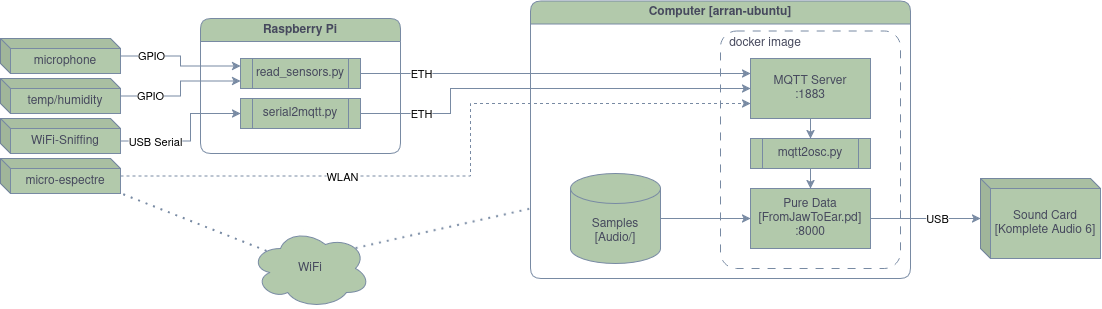

The diagram above was exported from draw.io. Its source (the exported page's mxGraphModel, read from the mxfile embedded in the PNG):
<mxGraphModel dx="1808" dy="804" grid="1" gridSize="10" guides="1" tooltips="1" connect="1" arrows="1" fold="1" page="0" pageScale="1" pageWidth="827" pageHeight="1169" math="0" shadow="0">
  <root>
    <mxCell id="0" />
    <mxCell id="1" parent="0" />
    <mxCell id="bdxl2x54G4Apvdm0GsrH-1" parent="1" style="swimlane;whiteSpace=wrap;html=1;rounded=1;labelBackgroundColor=none;fillColor=#B2C9AB;strokeColor=#788AA3;fontColor=#46495D;roundedPerimeter=1;" value="Computer [arran-ubuntu]" vertex="1">
      <mxGeometry height="277.5" width="380" x="210" y="222.5" as="geometry">
        <mxRectangle height="30" width="180" x="210" y="240" as="alternateBounds" />
      </mxGeometry>
    </mxCell>
    <mxCell id="bdxl2x54G4Apvdm0GsrH-46" parent="bdxl2x54G4Apvdm0GsrH-1" style="rounded=1;whiteSpace=wrap;html=1;roundedPerimeter=1;strokeColor=#788AA3;fontColor=#46495D;fillColor=none;dashed=1;dashPattern=8 8;arcSize=9;" value="" vertex="1">
      <mxGeometry height="237.5" width="180" x="190" y="30" as="geometry" />
    </mxCell>
    <mxCell id="bdxl2x54G4Apvdm0GsrH-3" parent="bdxl2x54G4Apvdm0GsrH-1" style="rounded=0;whiteSpace=wrap;html=1;strokeColor=#788AA3;fontColor=#46495D;fillColor=#B2C9AB;glass=0;shadow=0;multiple=0;labelBackgroundColor=none;" value="&lt;div&gt;Pure Data&lt;/div&gt;&lt;div&gt;[FromJawToEar.pd]&lt;/div&gt;&lt;div&gt;:8000&lt;/div&gt;" vertex="1">
      <mxGeometry height="60" width="120" x="220" y="187.5" as="geometry" />
    </mxCell>
    <mxCell id="bdxl2x54G4Apvdm0GsrH-9" edge="1" parent="bdxl2x54G4Apvdm0GsrH-1" source="bdxl2x54G4Apvdm0GsrH-5" style="edgeStyle=orthogonalEdgeStyle;rounded=0;orthogonalLoop=1;jettySize=auto;html=1;entryX=0;entryY=0.5;entryDx=0;entryDy=0;strokeColor=#788AA3;fontColor=default;defaultLabelBackgroundColor=page;fillColor=#B2C9AB;" target="bdxl2x54G4Apvdm0GsrH-3">
      <mxGeometry relative="1" as="geometry" />
    </mxCell>
    <mxCell id="bdxl2x54G4Apvdm0GsrH-5" parent="bdxl2x54G4Apvdm0GsrH-1" style="shape=cylinder3;whiteSpace=wrap;html=1;boundedLbl=1;backgroundOutline=1;size=15;strokeColor=#788AA3;fontColor=#46495D;fillColor=#B2C9AB;labelBackgroundColor=none;rounded=0;" value="&lt;div&gt;Samples&lt;/div&gt;[Audio/]" vertex="1">
      <mxGeometry height="90" width="90" x="40" y="172.5" as="geometry" />
    </mxCell>
    <mxCell id="bdxl2x54G4Apvdm0GsrH-12" edge="1" parent="bdxl2x54G4Apvdm0GsrH-1" source="bdxl2x54G4Apvdm0GsrH-4" style="edgeStyle=orthogonalEdgeStyle;rounded=0;orthogonalLoop=1;jettySize=auto;html=1;entryX=0.5;entryY=0;entryDx=0;entryDy=0;strokeColor=#788AA3;fontColor=default;defaultLabelBackgroundColor=page;fillColor=#B2C9AB;" target="bdxl2x54G4Apvdm0GsrH-10">
      <mxGeometry relative="1" as="geometry">
        <Array as="points">
          <mxPoint x="280" y="100" />
          <mxPoint x="280" y="100" />
        </Array>
      </mxGeometry>
    </mxCell>
    <mxCell id="bdxl2x54G4Apvdm0GsrH-4" parent="bdxl2x54G4Apvdm0GsrH-1" style="rounded=0;whiteSpace=wrap;html=1;strokeColor=#788AA3;fontColor=#46495D;fillColor=#B2C9AB;labelBackgroundColor=none;" value="&lt;div&gt;MQTT Server&lt;/div&gt;&lt;div&gt;:1883&lt;/div&gt;" vertex="1">
      <mxGeometry height="60" width="120" x="220" y="57.5" as="geometry" />
    </mxCell>
    <mxCell id="bdxl2x54G4Apvdm0GsrH-11" edge="1" parent="bdxl2x54G4Apvdm0GsrH-1" source="bdxl2x54G4Apvdm0GsrH-10" style="edgeStyle=orthogonalEdgeStyle;rounded=0;orthogonalLoop=1;jettySize=auto;html=1;entryX=0.5;entryY=0;entryDx=0;entryDy=0;strokeColor=#788AA3;fontColor=default;defaultLabelBackgroundColor=page;fillColor=#B2C9AB;" target="bdxl2x54G4Apvdm0GsrH-3">
      <mxGeometry relative="1" as="geometry" />
    </mxCell>
    <mxCell id="bdxl2x54G4Apvdm0GsrH-10" parent="bdxl2x54G4Apvdm0GsrH-1" style="shape=process;whiteSpace=wrap;html=1;backgroundOutline=1;strokeColor=#788AA3;fontColor=#46495D;fillColor=#B2C9AB;labelBackgroundColor=none;rounded=0;" value="mqtt2osc.py" vertex="1">
      <mxGeometry height="30" width="120" x="220" y="137.5" as="geometry" />
    </mxCell>
    <mxCell id="bdxl2x54G4Apvdm0GsrH-48" parent="bdxl2x54G4Apvdm0GsrH-1" style="text;html=1;whiteSpace=wrap;strokeColor=none;fillColor=none;align=center;verticalAlign=middle;rounded=0;fontColor=#46495D;" value="docker image" vertex="1">
      <mxGeometry height="30" width="110" x="180" y="27.5" as="geometry" />
    </mxCell>
    <mxCell id="bdxl2x54G4Apvdm0GsrH-2" parent="1" style="swimlane;whiteSpace=wrap;html=1;rounded=1;labelBackgroundColor=none;fillColor=#B2C9AB;strokeColor=#788AA3;fontColor=#46495D;roundedPerimeter=1;" value="Raspberry Pi" vertex="1">
      <mxGeometry height="135" width="200" x="-120" y="240" as="geometry">
        <mxRectangle height="30" width="110" x="-120" y="240" as="alternateBounds" />
      </mxGeometry>
    </mxCell>
    <mxCell id="bdxl2x54G4Apvdm0GsrH-13" parent="bdxl2x54G4Apvdm0GsrH-2" style="shape=process;whiteSpace=wrap;html=1;backgroundOutline=1;strokeColor=#788AA3;fontColor=#46495D;fillColor=#B2C9AB;labelBackgroundColor=none;rounded=0;" value="read_sensors.py" vertex="1">
      <mxGeometry height="30" width="120" x="40" y="40" as="geometry" />
    </mxCell>
    <mxCell id="bdxl2x54G4Apvdm0GsrH-22" parent="bdxl2x54G4Apvdm0GsrH-2" style="shape=process;whiteSpace=wrap;html=1;backgroundOutline=1;strokeColor=#788AA3;fontColor=#46495D;fillColor=#B2C9AB;labelBackgroundColor=none;rounded=0;" value="serial2mqtt.py" vertex="1">
      <mxGeometry height="30" width="120" x="40" y="80" as="geometry" />
    </mxCell>
    <mxCell id="bdxl2x54G4Apvdm0GsrH-6" parent="1" style="shape=cube;whiteSpace=wrap;html=1;boundedLbl=1;backgroundOutline=1;darkOpacity=0.05;darkOpacity2=0.1;strokeColor=#788AA3;fontColor=#46495D;fillColor=#B2C9AB;size=10;labelBackgroundColor=none;rounded=0;" value="&lt;div&gt;Sound Card&lt;/div&gt;&lt;div&gt;[Komplete Audio 6]&lt;/div&gt;" vertex="1">
      <mxGeometry height="80" width="120" x="660" y="400" as="geometry" />
    </mxCell>
    <mxCell id="bdxl2x54G4Apvdm0GsrH-7" edge="1" parent="1" source="bdxl2x54G4Apvdm0GsrH-3" style="edgeStyle=orthogonalEdgeStyle;rounded=0;orthogonalLoop=1;jettySize=auto;html=1;strokeColor=#788AA3;fontColor=default;defaultLabelBackgroundColor=page;fillColor=#B2C9AB;" target="bdxl2x54G4Apvdm0GsrH-6">
      <mxGeometry relative="1" as="geometry" />
    </mxCell>
    <mxCell id="bdxl2x54G4Apvdm0GsrH-42" connectable="0" parent="bdxl2x54G4Apvdm0GsrH-7" style="edgeLabel;html=1;align=center;verticalAlign=middle;resizable=0;points=[];inheritText=1;fontColor=#46495D;defaultLabelBackgroundColor=page;rounded=0;" value="USB" vertex="1">
      <mxGeometry relative="1" x="-0.3184" y="-1" as="geometry">
        <mxPoint x="29" y="-1" as="offset" />
      </mxGeometry>
    </mxCell>
    <mxCell id="bdxl2x54G4Apvdm0GsrH-16" edge="1" parent="1" source="bdxl2x54G4Apvdm0GsrH-8" style="edgeStyle=orthogonalEdgeStyle;rounded=0;orthogonalLoop=1;jettySize=auto;html=1;entryX=0;entryY=0.25;entryDx=0;entryDy=0;strokeColor=#788AA3;fontColor=default;defaultLabelBackgroundColor=page;fillColor=#B2C9AB;" target="bdxl2x54G4Apvdm0GsrH-13">
      <mxGeometry relative="1" as="geometry" />
    </mxCell>
    <mxCell id="bdxl2x54G4Apvdm0GsrH-34" connectable="0" parent="bdxl2x54G4Apvdm0GsrH-16" style="edgeLabel;html=1;align=center;verticalAlign=middle;resizable=0;points=[];inheritText=1;fontColor=#46495D;defaultLabelBackgroundColor=page;rounded=0;" value="GPIO" vertex="1">
      <mxGeometry relative="1" x="-0.5077" as="geometry">
        <mxPoint x="-2" as="offset" />
      </mxGeometry>
    </mxCell>
    <mxCell id="bdxl2x54G4Apvdm0GsrH-8" parent="1" style="shape=cube;whiteSpace=wrap;html=1;boundedLbl=1;backgroundOutline=1;darkOpacity=0.05;darkOpacity2=0.1;strokeColor=#788AA3;fontColor=#46495D;fillColor=#B2C9AB;size=10;labelBackgroundColor=none;rounded=0;" value="microphone" vertex="1">
      <mxGeometry height="35" width="120" x="-320" y="260" as="geometry" />
    </mxCell>
    <mxCell id="bdxl2x54G4Apvdm0GsrH-14" edge="1" parent="1" source="bdxl2x54G4Apvdm0GsrH-13" style="edgeStyle=orthogonalEdgeStyle;rounded=0;orthogonalLoop=1;jettySize=auto;html=1;entryX=0;entryY=0.25;entryDx=0;entryDy=0;strokeColor=#788AA3;fontColor=default;defaultLabelBackgroundColor=page;fillColor=#B2C9AB;" target="bdxl2x54G4Apvdm0GsrH-4">
      <mxGeometry relative="1" as="geometry" />
    </mxCell>
    <mxCell id="bdxl2x54G4Apvdm0GsrH-40" connectable="0" parent="bdxl2x54G4Apvdm0GsrH-14" style="edgeLabel;html=1;align=center;verticalAlign=middle;resizable=0;points=[];inheritText=1;fontColor=#46495D;defaultLabelBackgroundColor=page;rounded=0;" value="ETH" vertex="1">
      <mxGeometry relative="1" x="0.0229" as="geometry">
        <mxPoint x="-139" as="offset" />
      </mxGeometry>
    </mxCell>
    <mxCell id="bdxl2x54G4Apvdm0GsrH-17" edge="1" parent="1" source="bdxl2x54G4Apvdm0GsrH-15" style="edgeStyle=orthogonalEdgeStyle;rounded=0;orthogonalLoop=1;jettySize=auto;html=1;entryX=0;entryY=0.75;entryDx=0;entryDy=0;strokeColor=#788AA3;fontColor=default;defaultLabelBackgroundColor=page;fillColor=#B2C9AB;" target="bdxl2x54G4Apvdm0GsrH-13">
      <mxGeometry relative="1" as="geometry" />
    </mxCell>
    <mxCell id="bdxl2x54G4Apvdm0GsrH-37" connectable="0" parent="bdxl2x54G4Apvdm0GsrH-17" style="edgeLabel;html=1;align=center;verticalAlign=middle;resizable=0;points=[];inheritText=1;fontColor=#46495D;defaultLabelBackgroundColor=page;rounded=0;" value="GPIO" vertex="1">
      <mxGeometry relative="1" x="-0.5635" as="geometry">
        <mxPoint as="offset" />
      </mxGeometry>
    </mxCell>
    <mxCell id="bdxl2x54G4Apvdm0GsrH-15" parent="1" style="shape=cube;whiteSpace=wrap;html=1;boundedLbl=1;backgroundOutline=1;darkOpacity=0.05;darkOpacity2=0.1;strokeColor=#788AA3;fontColor=#46495D;fillColor=#B2C9AB;size=10;labelBackgroundColor=none;rounded=0;" value="temp/humidity" vertex="1">
      <mxGeometry height="35" width="120" x="-320" y="300" as="geometry" />
    </mxCell>
    <mxCell id="bdxl2x54G4Apvdm0GsrH-30" edge="1" parent="1" source="bdxl2x54G4Apvdm0GsrH-18" style="edgeStyle=orthogonalEdgeStyle;rounded=0;orthogonalLoop=1;jettySize=auto;html=1;entryX=0;entryY=0.75;entryDx=0;entryDy=0;strokeColor=#788AA3;fontColor=default;defaultLabelBackgroundColor=page;fillColor=#B2C9AB;dashed=1;" target="bdxl2x54G4Apvdm0GsrH-4">
      <mxGeometry relative="1" as="geometry">
        <Array as="points">
          <mxPoint x="150" y="397.5" />
          <mxPoint x="150" y="325" />
        </Array>
      </mxGeometry>
    </mxCell>
    <mxCell id="bdxl2x54G4Apvdm0GsrH-39" connectable="0" parent="bdxl2x54G4Apvdm0GsrH-30" style="edgeLabel;html=1;align=center;verticalAlign=middle;resizable=0;points=[];inheritText=1;fontColor=#46495D;defaultLabelBackgroundColor=page;rounded=0;" value="WLAN" vertex="1">
      <mxGeometry relative="1" x="-0.37" as="geometry">
        <mxPoint y="1" as="offset" />
      </mxGeometry>
    </mxCell>
    <mxCell id="bdxl2x54G4Apvdm0GsrH-18" parent="1" style="shape=cube;whiteSpace=wrap;html=1;boundedLbl=1;backgroundOutline=1;darkOpacity=0.05;darkOpacity2=0.1;strokeColor=#788AA3;fontColor=#46495D;fillColor=#B2C9AB;size=10;labelBackgroundColor=none;rounded=0;" value="micro-espectre" vertex="1">
      <mxGeometry height="35" width="120" x="-320" y="380" as="geometry" />
    </mxCell>
    <mxCell id="bdxl2x54G4Apvdm0GsrH-23" edge="1" parent="1" source="bdxl2x54G4Apvdm0GsrH-20" style="edgeStyle=orthogonalEdgeStyle;rounded=0;orthogonalLoop=1;jettySize=auto;html=1;exitX=1;exitY=0.5;exitDx=0;exitDy=5;exitPerimeter=0;entryX=0;entryY=0.5;entryDx=0;entryDy=0;strokeColor=#788AA3;fontColor=default;defaultLabelBackgroundColor=page;fillColor=#B2C9AB;" target="bdxl2x54G4Apvdm0GsrH-22">
      <mxGeometry relative="1" as="geometry">
        <Array as="points">
          <mxPoint x="-130" y="362.5" />
          <mxPoint x="-130" y="335" />
        </Array>
      </mxGeometry>
    </mxCell>
    <mxCell id="bdxl2x54G4Apvdm0GsrH-38" connectable="0" parent="bdxl2x54G4Apvdm0GsrH-23" style="edgeLabel;html=1;align=center;verticalAlign=middle;resizable=0;points=[];inheritText=1;fontColor=#46495D;defaultLabelBackgroundColor=page;rounded=0;" value="USB Serial" vertex="1">
      <mxGeometry relative="1" x="-0.6068" as="geometry">
        <mxPoint x="5" y="1" as="offset" />
      </mxGeometry>
    </mxCell>
    <mxCell id="bdxl2x54G4Apvdm0GsrH-20" parent="1" style="shape=cube;whiteSpace=wrap;html=1;boundedLbl=1;backgroundOutline=1;darkOpacity=0.05;darkOpacity2=0.1;strokeColor=#788AA3;fontColor=#46495D;fillColor=#B2C9AB;size=10;labelBackgroundColor=none;rounded=0;" value="WiFi-Sniffing" vertex="1">
      <mxGeometry height="35" width="120" x="-320" y="340" as="geometry" />
    </mxCell>
    <mxCell id="bdxl2x54G4Apvdm0GsrH-24" edge="1" parent="1" source="bdxl2x54G4Apvdm0GsrH-22" style="edgeStyle=orthogonalEdgeStyle;rounded=0;orthogonalLoop=1;jettySize=auto;html=1;exitX=1;exitY=0.5;exitDx=0;exitDy=0;entryX=0;entryY=0.5;entryDx=0;entryDy=0;strokeColor=#788AA3;fontColor=default;defaultLabelBackgroundColor=page;fillColor=#B2C9AB;" target="bdxl2x54G4Apvdm0GsrH-4">
      <mxGeometry relative="1" as="geometry">
        <Array as="points">
          <mxPoint x="130" y="335" />
          <mxPoint x="130" y="310" />
        </Array>
      </mxGeometry>
    </mxCell>
    <mxCell id="bdxl2x54G4Apvdm0GsrH-41" connectable="0" parent="bdxl2x54G4Apvdm0GsrH-24" style="edgeLabel;html=1;align=center;verticalAlign=middle;resizable=0;points=[];inheritText=1;fontColor=#46495D;defaultLabelBackgroundColor=page;rounded=0;" value="ETH" vertex="1">
      <mxGeometry relative="1" x="0.1268" y="-1" as="geometry">
        <mxPoint x="-149" y="24" as="offset" />
      </mxGeometry>
    </mxCell>
    <mxCell id="bdxl2x54G4Apvdm0GsrH-27" parent="1" style="ellipse;shape=cloud;whiteSpace=wrap;html=1;perimeter=cloudPerimeter;strokeColor=#788AA3;fontColor=#46495D;fillColor=#B2C9AB;labelBackgroundColor=none;rounded=0;" value="WiFi" vertex="1">
      <mxGeometry height="80" width="120" x="-70" y="450" as="geometry" />
    </mxCell>
    <mxCell id="bdxl2x54G4Apvdm0GsrH-31" edge="1" parent="1" source="bdxl2x54G4Apvdm0GsrH-27" style="endArrow=none;dashed=1;html=1;dashPattern=1 3;strokeWidth=2;rounded=0;strokeColor=#788AA3;fontColor=default;defaultLabelBackgroundColor=page;fillColor=#B2C9AB;entryX=0;entryY=0.75;entryDx=0;entryDy=0;exitX=0.88;exitY=0.25;exitDx=0;exitDy=0;exitPerimeter=0;" target="bdxl2x54G4Apvdm0GsrH-1" value="">
      <mxGeometry height="50" relative="1" width="50" as="geometry">
        <mxPoint x="180" y="430" as="sourcePoint" />
        <mxPoint x="230" y="380" as="targetPoint" />
      </mxGeometry>
    </mxCell>
    <mxCell id="bdxl2x54G4Apvdm0GsrH-32" edge="1" parent="1" source="bdxl2x54G4Apvdm0GsrH-27" style="endArrow=none;dashed=1;html=1;dashPattern=1 3;strokeWidth=2;rounded=0;strokeColor=#788AA3;fontColor=default;defaultLabelBackgroundColor=page;fillColor=#B2C9AB;entryX=1;entryY=1;entryDx=0;entryDy=0;entryPerimeter=0;" target="bdxl2x54G4Apvdm0GsrH-18" value="">
      <mxGeometry height="50" relative="1" width="50" as="geometry">
        <mxPoint x="-180" y="500" as="sourcePoint" />
        <mxPoint x="-130" y="450" as="targetPoint" />
      </mxGeometry>
    </mxCell>
  </root>
</mxGraphModel>